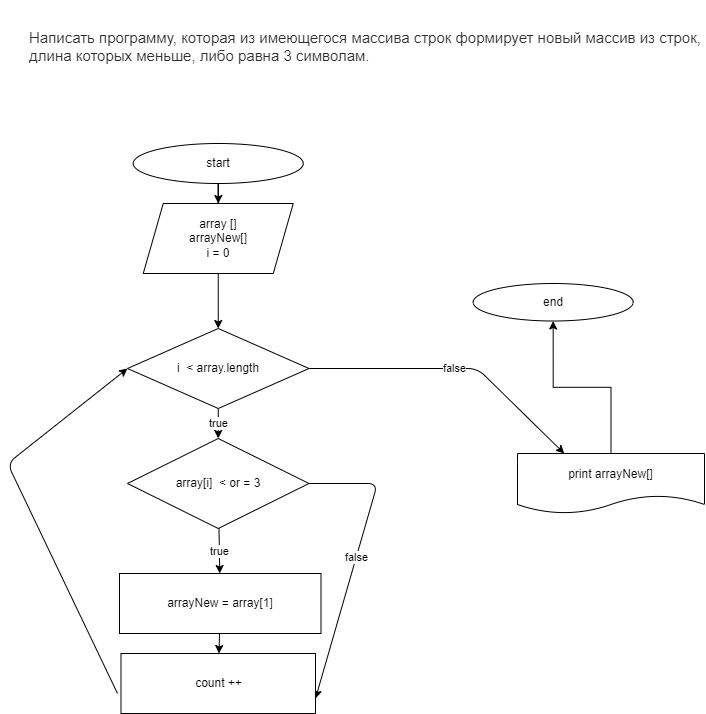

The diagram above was exported from draw.io. Its source (the exported page's mxGraphModel, read from the mxfile embedded in the PNG):
<mxGraphModel dx="1139" dy="2793" grid="1" gridSize="10" guides="1" tooltips="1" connect="1" arrows="1" fold="1" page="1" pageScale="1" pageWidth="850" pageHeight="1100" math="0" shadow="0">
  <root>
    <mxCell id="0" />
    <mxCell id="1" parent="0" />
    <mxCell id="2" value="" style="edgeStyle=orthogonalEdgeStyle;rounded=0;orthogonalLoop=1;jettySize=auto;html=1;" parent="1" source="3" target="5" edge="1">
      <mxGeometry relative="1" as="geometry" />
    </mxCell>
    <mxCell id="3" value="start" style="ellipse;whiteSpace=wrap;html=1;" parent="1" vertex="1">
      <mxGeometry x="135.75" y="-2050" width="170" height="40" as="geometry" />
    </mxCell>
    <mxCell id="135" value="" style="edgeStyle=none;html=1;fontSize=11;" edge="1" parent="1" source="5" target="134">
      <mxGeometry relative="1" as="geometry" />
    </mxCell>
    <mxCell id="5" value="array []&lt;br&gt;arrayNew[]&lt;br&gt;i = 0" style="shape=parallelogram;perimeter=parallelogramPerimeter;whiteSpace=wrap;html=1;fixedSize=1;" parent="1" vertex="1">
      <mxGeometry x="145.75" y="-1990" width="150" height="70" as="geometry" />
    </mxCell>
    <mxCell id="124" value="" style="edgeStyle=orthogonalEdgeStyle;rounded=0;orthogonalLoop=1;jettySize=auto;html=1;" parent="1" source="125" target="126" edge="1">
      <mxGeometry relative="1" as="geometry" />
    </mxCell>
    <mxCell id="125" value="print arrayNew[]" style="shape=document;whiteSpace=wrap;html=1;boundedLbl=1;" parent="1" vertex="1">
      <mxGeometry x="520" y="-1740" width="187" height="60" as="geometry" />
    </mxCell>
    <mxCell id="126" value="end" style="ellipse;whiteSpace=wrap;html=1;" parent="1" vertex="1">
      <mxGeometry x="475.65999999999997" y="-1910" width="160" height="37.5" as="geometry" />
    </mxCell>
    <mxCell id="130" value="&lt;br&gt;&lt;br&gt;&lt;font style=&quot;font-size: 14px&quot;&gt;&lt;span style=&quot;color: rgb(44, 45, 48); font-family: Roboto, &amp;quot;San Francisco&amp;quot;, &amp;quot;Helvetica Neue&amp;quot;, Helvetica, Arial; font-size: 15px; background-color: rgb(255, 255, 255);&quot;&gt;Написать программу, которая из имеющегося массива строк формирует новый массив из строк, &lt;br&gt;длина которых меньше, либо равна 3 символам.&lt;/span&gt;&lt;br style=&quot;box-sizing: border-box; color: rgb(44, 45, 48); font-family: Roboto, &amp;quot;San Francisco&amp;quot;, &amp;quot;Helvetica Neue&amp;quot;, Helvetica, Arial; font-size: 15px; background-color: rgb(255, 255, 255);&quot;&gt;&lt;/font&gt;" style="text;whiteSpace=wrap;html=1;" parent="1" vertex="1">
      <mxGeometry x="30" y="-2200" width="860" as="geometry" />
    </mxCell>
    <mxCell id="137" value="true" style="edgeStyle=none;html=1;fontSize=11;" edge="1" parent="1" source="134" target="136">
      <mxGeometry relative="1" as="geometry">
        <mxPoint as="offset" />
      </mxGeometry>
    </mxCell>
    <mxCell id="144" value="false" style="edgeStyle=none;html=1;entryX=0.25;entryY=0;entryDx=0;entryDy=0;fontSize=11;" edge="1" parent="1" source="134" target="125">
      <mxGeometry relative="1" as="geometry">
        <Array as="points">
          <mxPoint x="480" y="-1825" />
        </Array>
      </mxGeometry>
    </mxCell>
    <mxCell id="134" value="i&amp;nbsp; &amp;lt; array.length" style="rhombus;whiteSpace=wrap;html=1;" vertex="1" parent="1">
      <mxGeometry x="130" y="-1865" width="181.5" height="80" as="geometry" />
    </mxCell>
    <mxCell id="142" value="true" style="edgeStyle=none;html=1;fontSize=11;" edge="1" parent="1" source="136" target="141">
      <mxGeometry relative="1" as="geometry" />
    </mxCell>
    <mxCell id="150" value="false" style="edgeStyle=none;html=1;entryX=1;entryY=0.75;entryDx=0;entryDy=0;fontSize=11;" edge="1" parent="1" source="136" target="148">
      <mxGeometry relative="1" as="geometry">
        <Array as="points">
          <mxPoint x="380" y="-1710" />
        </Array>
      </mxGeometry>
    </mxCell>
    <mxCell id="136" value="array[i]&amp;nbsp; &amp;lt; or = 3" style="rhombus;whiteSpace=wrap;html=1;" vertex="1" parent="1">
      <mxGeometry x="130" y="-1755" width="181.5" height="90" as="geometry" />
    </mxCell>
    <mxCell id="145" value="&lt;br&gt;" style="edgeStyle=none;html=1;entryX=0;entryY=0.5;entryDx=0;entryDy=0;fontSize=11;" edge="1" parent="1" target="134">
      <mxGeometry relative="1" as="geometry">
        <mxPoint x="120" y="-1500" as="sourcePoint" />
        <Array as="points">
          <mxPoint x="10" y="-1730" />
        </Array>
      </mxGeometry>
    </mxCell>
    <mxCell id="149" value="" style="edgeStyle=none;html=1;fontSize=11;" edge="1" parent="1" source="141" target="148">
      <mxGeometry relative="1" as="geometry" />
    </mxCell>
    <mxCell id="141" value="arrayNew = array[1]" style="whiteSpace=wrap;html=1;" vertex="1" parent="1">
      <mxGeometry x="122" y="-1620" width="201.5" height="60" as="geometry" />
    </mxCell>
    <mxCell id="148" value="count ++" style="whiteSpace=wrap;html=1;" vertex="1" parent="1">
      <mxGeometry x="123.5" y="-1540" width="194.5" height="60" as="geometry" />
    </mxCell>
  </root>
</mxGraphModel>